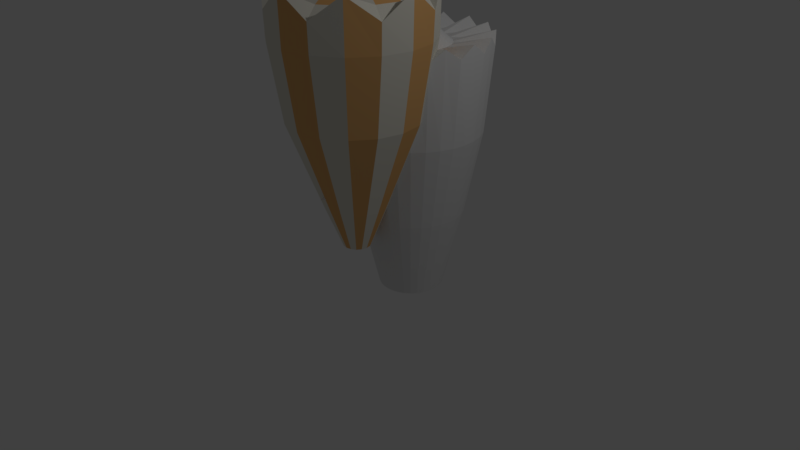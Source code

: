 # Source: ShellOrange.blend  (saved by Blender 2.79.0; exported with 4.5.12 LTS)
import bpy
from mathutils import Matrix  # noqa: F401  (used for matrix-valued properties, if any)

bpy.ops.wm.read_factory_settings(use_empty=True)
scene = bpy.context.scene
scene.name = 'Scene'

# ---- collections
col_collection_1 = bpy.data.collections.new('Collection 1'); scene.collection.children.link(col_collection_1)

# ---- materials (node trees are filled in below, after node groups)
mat_material_002 = bpy.data.materials.new('Material.002')
mat_material_002.alpha_threshold = 0.0
mat_material_002.use_transparent_shadow = False
mat_material_002.diffuse_color = (0.8, 0.7733, 0.6804, 1.0)
mat_material_002.roughness = 0.5
mat_material_003 = bpy.data.materials.new('Material.003')
mat_material_003.alpha_threshold = 0.0
mat_material_003.use_transparent_shadow = False
mat_material_003.diffuse_color = (0.8, 0.4453, 0.1707, 1.0)
mat_material_003.roughness = 0.5

# ---- material node trees

# ---- world
world_world = bpy.data.worlds.new('World'); scene.world = world_world
world_world.color = (0.05088, 0.05088, 0.05088)
world_world.use_sun_shadow = False
world_world.sun_shadow_jitter_overblur = 0.0
world_world.cycles.sampling_method = 'MANUAL'

# ---- cameras
cam_camera = bpy.data.cameras.new('Camera')
cam_camera.clip_end = 100.0
cam_camera.lens = 35.0
cam_camera.sensor_width = 32.0
cam_camera.sensor_height = 18.0
cam_camera.ortho_scale = 7.314
cam_camera.dof.focus_distance = 0.0
cam_camera.dof.aperture_fstop = 128.0

# ---- lights
light_lamp = bpy.data.lights.new('Lamp', 'POINT')
light_lamp.transmission_factor = 0.0
light_lamp.cutoff_distance = 30.0
light_lamp.energy = 100.0
light_lamp.shadow_buffer_clip_start = 1.001
light_lamp.shadow_soft_size = 0.1
light_lamp.shadow_maximum_resolution = 0.006
light_lamp.use_absolute_resolution = True

# ---- meshes
me_cylinder_001 = bpy.data.meshes.new('Cylinder.001')
me_cylinder_001.from_pydata([(1.852e-09, 0.9864, 0.6423), (0.0, 1.0, 1.283), (0.3775, 0.9114, 0.6423), (0.3827, 0.9239, 1.0), (0.6975, 0.6975, 0.6423), (0.7071, 0.7071, 1.283), (0.9114, 0.3775, 0.6423), (0.9239, 0.3827, 1.0), (0.9864, -4.941e-08, 0.6423), (1.0, -4.371e-08, 1.283), (0.9114, -0.3775, 0.6423), (0.9239, -0.3827, 1.0), (0.6975, -0.6975, 0.6423), (0.7071, -0.7071, 1.283), (0.3775, -0.9114, 0.6423), (0.3827, -0.9239, 1.0), (1.508e-07, -0.9864, 0.6423), (1.51e-07, -1.0, 1.283), (-0.3775, -0.9114, 0.6423), (-0.3827, -0.9239, 1.0), (-0.6975, -0.6975, 0.6423), (-0.7071, -0.7071, 1.283), (-0.9114, -0.3775, 0.6423), (-0.9239, -0.3827, 1.0), (-0.9864, 5.47e-09, 0.6423), (-1.0, 1.192e-08, 1.283), (-0.9114, 0.3775, 0.6423), (-0.9239, 0.3827, 1.0), (-0.6975, 0.6975, 0.6423), (-0.7071, 0.7071, 1.283), (-0.3775, 0.9114, 0.6423), (-0.3827, 0.9239, 1.0), (0.3101, 0.7487, 1.134), (3.287e-10, 0.8103, 1.134), (0.573, 0.573, 1.134), (0.7487, 0.3101, 1.134), (0.8103, -1.889e-08, 1.134), (0.7487, -0.3101, 1.134), (0.573, -0.573, 1.134), (0.3101, -0.7487, 1.134), (1.227e-07, -0.8103, 1.134), (-0.3101, -0.7487, 1.134), (-0.573, -0.573, 1.134), (-0.7487, -0.3101, 1.134), (-0.8103, 2.619e-08, 1.134), (-0.7487, 0.3101, 1.134), (-0.573, 0.573, 1.134), (-0.3101, 0.7487, 1.134), (0.1651, 0.3987, 1.303), (-6.611e-09, 0.4315, 1.303), (0.3051, 0.3051, 1.303), (0.3987, 0.1651, 1.303), (0.4315, -1.546e-08, 1.303), (0.3987, -0.1651, 1.303), (0.3051, -0.3051, 1.303), (0.1651, -0.3987, 1.303), (5.855e-08, -0.4315, 1.303), (-0.1651, -0.3987, 1.303), (-0.3051, -0.3051, 1.303), (-0.3987, -0.1651, 1.303), (-0.4315, 8.543e-09, 1.303), (-0.3987, 0.1651, 1.303), (-0.3051, 0.3051, 1.303), (-0.1651, 0.3987, 1.303), (-1.78e-09, 0.8363, -0.3192), (0.32, 0.7727, -0.3192), (0.5914, 0.5914, -0.3192), (0.7727, 0.32, -0.3192), (0.8363, -4.226e-08, -0.3192), (0.7727, -0.32, -0.3192), (0.5914, -0.5914, -0.3192), (0.32, -0.7727, -0.3192), (1.245e-07, -0.8363, -0.3192), (-0.32, -0.7727, -0.3192), (-0.5914, -0.5914, -0.3192), (-0.7727, -0.32, -0.3192), (-0.8363, 4.275e-09, -0.3192), (-0.7727, 0.32, -0.3192), (-0.5914, 0.5914, -0.3192), (-0.32, 0.7727, -0.3192), (5.497e-08, 0.4019, -1.451), (0.1538, 0.3713, -1.451), (0.2842, 0.2842, -1.451), (0.3713, 0.1538, -1.451), (0.4019, -2.418e-08, -1.451), (0.3713, -0.1538, -1.451), (0.2842, -0.2842, -1.451), (0.1538, -0.3713, -1.451), (1.157e-07, -0.4019, -1.451), (-0.1538, -0.3713, -1.451), (-0.2842, -0.2842, -1.451), (-0.3713, -0.1538, -1.451), (-0.4019, -1.816e-09, -1.451), (-0.3713, 0.1538, -1.451), (-0.2842, 0.2842, -1.451), (-0.1538, 0.3713, -1.451), (1.081e-07, 0.1773, -2.009), (0.06783, 0.1638, -2.009), (0.1253, 0.1253, -2.009), (0.1638, 0.06783, -2.009), (0.1773, -1.483e-08, -2.009), (0.1638, -0.06783, -2.009), (0.1253, -0.1253, -2.009), (0.06783, -0.1638, -2.009), (1.348e-07, -0.1773, -2.009), (-0.06783, -0.1638, -2.009), (-0.1253, -0.1253, -2.009), (-0.1638, -0.06783, -2.009), (-0.1773, -4.965e-09, -2.009), (-0.1638, 0.06783, -2.009), (-0.1253, 0.1253, -2.009), (-0.06783, 0.1638, -2.009), (0.01945, 0.04695, 1.57), (2.44e-08, 0.05082, 1.57), (0.03593, 0.03593, 1.57), (0.04695, 0.01945, 1.57), (0.05082, -8.394e-09, 1.57), (0.04695, -0.01945, 1.57), (0.03593, -0.03593, 1.57), (0.01945, -0.04695, 1.57), (3.208e-08, -0.05082, 1.57), (-0.01945, -0.04695, 1.57), (-0.03593, -0.03593, 1.57), (-0.04695, -0.01945, 1.57), (-0.05082, -5.567e-09, 1.57), (-0.04695, 0.01945, 1.57), (-0.03593, 0.03593, 1.57), (-0.01945, 0.04695, 1.57)], [], [(0, 1, 3, 2), (2, 3, 5, 4), (4, 5, 7, 6), (6, 7, 9, 8), (8, 9, 11, 10), (10, 11, 13, 12), (12, 13, 15, 14), (14, 15, 17, 16), (16, 17, 19, 18), (18, 19, 21, 20), (20, 21, 23, 22), (22, 23, 25, 24), (24, 25, 27, 26), (26, 27, 29, 28), (11, 9, 36, 37), (28, 29, 31, 30), (30, 31, 1, 0), (4, 6, 67, 66), (36, 35, 51, 52), (21, 19, 41, 42), (31, 29, 46, 47), (7, 5, 34, 35), (17, 15, 39, 40), (3, 1, 33, 32), (27, 25, 44, 45), (13, 11, 37, 38), (23, 21, 42, 43), (1, 31, 47, 33), (9, 7, 35, 36), (19, 17, 40, 41), (29, 27, 45, 46), (5, 3, 32, 34), (15, 13, 38, 39), (25, 23, 43, 44), (57, 56, 120, 121), (44, 43, 59, 60), (37, 36, 52, 53), (45, 44, 60, 61), (38, 37, 53, 54), (46, 45, 61, 62), (39, 38, 54, 55), (47, 46, 62, 63), (40, 39, 55, 56), (32, 33, 49, 48), (33, 47, 63, 49), (41, 40, 56, 57), (34, 32, 48, 50), (42, 41, 57, 58), (35, 34, 50, 51), (43, 42, 58, 59), (77, 78, 94, 93), (14, 16, 72, 71), (24, 26, 77, 76), (0, 2, 65, 64), (10, 12, 70, 69), (20, 22, 75, 74), (30, 0, 64, 79), (6, 8, 68, 67), (16, 18, 73, 72), (26, 28, 78, 77), (2, 4, 66, 65), (12, 14, 71, 70), (22, 24, 76, 75), (8, 10, 69, 68), (18, 20, 74, 73), (28, 30, 79, 78), (91, 92, 108, 107), (70, 71, 87, 86), (78, 79, 95, 94), (71, 72, 88, 87), (64, 65, 81, 80), (79, 64, 80, 95), (72, 73, 89, 88), (65, 66, 82, 81), (73, 74, 90, 89), (66, 67, 83, 82), (74, 75, 91, 90), (67, 68, 84, 83), (75, 76, 92, 91), (68, 69, 85, 84), (76, 77, 93, 92), (69, 70, 86, 85), (96, 97, 98, 99, 100, 101, 102, 103, 104, 105, 106, 107, 108, 109, 110, 111), (84, 85, 101, 100), (92, 93, 109, 108), (85, 86, 102, 101), (93, 94, 110, 109), (86, 87, 103, 102), (94, 95, 111, 110), (87, 88, 104, 103), (80, 81, 97, 96), (95, 80, 96, 111), (88, 89, 105, 104), (81, 82, 98, 97), (89, 90, 106, 105), (82, 83, 99, 98), (90, 91, 107, 106), (83, 84, 100, 99), (112, 113, 127, 126, 125, 124, 123, 122, 121, 120, 119, 118, 117, 116, 115, 114), (50, 48, 112, 114), (58, 57, 121, 122), (51, 50, 114, 115), (59, 58, 122, 123), (52, 51, 115, 116), (60, 59, 123, 124), (53, 52, 116, 117), (61, 60, 124, 125), (54, 53, 117, 118), (62, 61, 125, 126), (55, 54, 118, 119), (63, 62, 126, 127), (56, 55, 119, 120), (48, 49, 113, 112), (49, 63, 127, 113)])
me_cylinder_001.polygons.foreach_set('material_index', [0, 1, 0, 1, 0, 1, 0, 1, 0, 1, 0, 1, 0, 1, 0, 0, 1, 0, 0, 0, 0, 0, 0, 0, 0, 0, 0, 0, 0, 0, 0, 0, 0, 0, 1, 0, 1, 1, 0, 0, 1, 1, 0, 1, 0, 1, 0, 0, 1, 1, 1, 1, 0, 0, 1, 0, 1, 1, 0, 1, 1, 0, 1, 0, 1, 0, 1, 0, 0, 1, 0, 1, 0, 1, 1, 0, 0, 1, 1, 0, 0, 1, 0, 0, 0, 1, 1, 0, 0, 1, 0, 1, 0, 1, 1, 0, 0, 1, 0, 0, 0, 1, 1, 0, 0, 1, 1, 0, 0, 1, 1, 0, 1, 0])
me_cylinder_001.materials.append(mat_material_002)
me_cylinder_001.materials.append(mat_material_003)
me_cylinder_001.use_remesh_preserve_volume = False
me_cylinder_001.use_remesh_preserve_attributes = False
me_cylinder_001.use_mirror_vertex_groups = False
me_cylinder_001.update()
me_cylinder = bpy.data.meshes.new('Cylinder')
me_cylinder.from_pydata([(5.205e-08, 0.4271, -1.64), (0.0, 1.0, 1.783), (0.08333, 0.4189, -1.64), (0.1951, 0.9808, 1.64), (0.1635, 0.3946, -1.64), (0.3827, 0.9239, 1.783), (0.2373, 0.3552, -1.64), (0.5556, 0.8315, 1.64), (0.302, 0.302, -1.64), (0.7071, 0.7071, 1.783), (0.3552, 0.2373, -1.64), (0.8315, 0.5556, 1.64), (0.3946, 0.1635, -1.64), (0.9239, 0.3827, 1.783), (0.4189, 0.08333, -1.64), (0.9808, 0.1951, 1.64), (0.4271, 2.115e-07, -1.64), (1.0, 7.55e-08, 1.783), (0.4189, -0.08333, -1.64), (0.9808, -0.1951, 1.64), (0.3946, -0.1635, -1.64), (0.9239, -0.3827, 1.783), (0.3552, -0.2373, -1.64), (0.8315, -0.5556, 1.64), (0.302, -0.302, -1.64), (0.7071, -0.7071, 1.783), (0.2373, -0.3552, -1.64), (0.5556, -0.8315, 1.64), (0.1635, -0.3946, -1.64), (0.3827, -0.9239, 1.783), (0.08333, -0.4189, -1.64), (0.1951, -0.9808, 1.64), (-8.713e-08, -0.4271, -1.64), (-3.258e-07, -1.0, 1.783), (-0.08333, -0.4189, -1.64), (-0.1951, -0.9808, 1.64), (-0.1635, -0.3946, -1.64), (-0.3827, -0.9239, 1.783), (-0.2373, -0.3552, -1.64), (-0.5556, -0.8315, 1.64), (-0.302, -0.302, -1.64), (-0.7071, -0.7071, 1.783), (-0.3552, -0.2373, -1.64), (-0.8315, -0.5556, 1.64), (-0.3946, -0.1635, -1.64), (-0.9239, -0.3827, 1.783), (-0.4189, -0.08333, -1.64), (-0.9808, -0.1951, 1.64), (-0.4271, 5.917e-07, -1.64), (-1.0, 9.656e-07, 1.783), (-0.4189, 0.08333, -1.64), (-0.9808, 0.1951, 1.64), (-0.3946, 0.1635, -1.64), (-0.9239, 0.3827, 1.783), (-0.3552, 0.2373, -1.64), (-0.8315, 0.5556, 1.64), (-0.302, 0.302, -1.64), (-0.7071, 0.7071, 1.783), (-0.2373, 0.3552, -1.64), (-0.5556, 0.8315, 1.64), (-0.1635, 0.3946, -1.64), (-0.3827, 0.9239, 1.783), (-0.08333, 0.4189, -1.64), (-0.1951, 0.9808, 1.64), (2.729e-08, 0.6914, -0.5466), (7.883e-09, 0.905, 0.5466), (0.1766, 0.8876, 0.5466), (0.1349, 0.6781, -0.5466), (0.3463, 0.8361, 0.5466), (0.2646, 0.6388, -0.5466), (0.5028, 0.7525, 0.5466), (0.3841, 0.5749, -0.5466), (0.6399, 0.6399, 0.5466), (0.4889, 0.4889, -0.5466), (0.7525, 0.5028, 0.5466), (0.5749, 0.3841, -0.5466), (0.8361, 0.3463, 0.5466), (0.6388, 0.2646, -0.5466), (0.8876, 0.1766, 0.5466), (0.6781, 0.1349, -0.5466), (0.905, 9.938e-08, 0.5466), (0.6914, 1.501e-07, -0.5466), (0.8876, -0.1766, 0.5466), (0.6781, -0.1349, -0.5466), (0.8361, -0.3463, 0.5466), (0.6388, -0.2646, -0.5466), (0.7525, -0.5028, 0.5466), (0.5749, -0.3841, -0.5466), (0.6399, -0.6399, 0.5466), (0.4889, -0.4889, -0.5466), (0.5028, -0.7525, 0.5466), (0.3841, -0.5749, -0.5466), (0.3463, -0.8361, 0.5466), (0.2646, -0.6388, -0.5466), (0.1766, -0.8876, 0.5466), (0.1349, -0.6781, -0.5466), (-2.87e-07, -0.905, 0.5466), (-1.98e-07, -0.6914, -0.5466), (-0.1766, -0.8876, 0.5466), (-0.1349, -0.6781, -0.5466), (-0.3463, -0.8361, 0.5466), (-0.2646, -0.6388, -0.5466), (-0.5028, -0.7525, 0.5466), (-0.3841, -0.5749, -0.5466), (-0.6399, -0.6399, 0.5466), (-0.4889, -0.4889, -0.5466), (-0.7525, -0.5028, 0.5466), (-0.5749, -0.3841, -0.5466), (-0.8361, -0.3463, 0.5466), (-0.6388, -0.2646, -0.5466), (-0.8876, -0.1766, 0.5466), (-0.6781, -0.1349, -0.5466), (-0.905, 9.049e-07, 0.5466), (-0.6914, 7.655e-07, -0.5466), (-0.8876, 0.1766, 0.5466), (-0.6781, 0.1349, -0.5466), (-0.8361, 0.3463, 0.5466), (-0.6388, 0.2646, -0.5466), (-0.7525, 0.5028, 0.5466), (-0.5749, 0.3841, -0.5466), (-0.6399, 0.6399, 0.5466), (-0.4889, 0.4889, -0.5466), (-0.5028, 0.7525, 0.5466), (-0.3841, 0.5749, -0.5466), (-0.3463, 0.8361, 0.5466), (-0.2646, 0.6388, -0.5466), (-0.1766, 0.8876, 0.5466), (-0.1349, 0.6781, -0.5466), (6.031e-08, 0.4921, 1.64), (0.09601, 0.4827, 1.64), (0.1883, 0.4546, 1.64), (0.2734, 0.4092, 1.64), (0.348, 0.348, 1.64), (0.4092, 0.2734, 1.64), (0.4546, 0.1883, 1.64), (0.4827, 0.09601, 1.64), (0.4921, 1.819e-07, 1.64), (0.4827, -0.096, 1.64), (0.4546, -0.1883, 1.64), (0.4092, -0.2734, 1.64), (0.348, -0.348, 1.64), (0.2734, -0.4092, 1.64), (0.1883, -0.4546, 1.64), (0.09601, -0.4827, 1.64), (-1e-07, -0.4921, 1.64), (-0.09601, -0.4827, 1.64), (-0.1883, -0.4546, 1.64), (-0.2734, -0.4092, 1.64), (-0.348, -0.348, 1.64), (-0.4092, -0.2734, 1.64), (-0.4546, -0.1883, 1.64), (-0.4827, -0.096, 1.64), (-0.4921, 6.199e-07, 1.64), (-0.4827, 0.09601, 1.64), (-0.4546, 0.1883, 1.64), (-0.4092, 0.2734, 1.64), (-0.348, 0.348, 1.64), (-0.2734, 0.4092, 1.64), (-0.1883, 0.4546, 1.64), (-0.096, 0.4827, 1.64), (-4.972e-08, 0.08509, 2.174), (0.0166, 0.08346, 2.174), (0.03256, 0.07861, 2.174), (0.04727, 0.07075, 2.174), (0.06017, 0.06017, 2.174), (0.07075, 0.04727, 2.174), (0.07861, 0.03256, 2.174), (0.08346, 0.0166, 2.174), (0.08509, 2.726e-07, 2.174), (0.08346, -0.0166, 2.174), (0.07861, -0.03256, 2.174), (0.07075, -0.04727, 2.174), (0.06017, -0.06017, 2.174), (0.04727, -0.07075, 2.174), (0.03256, -0.07861, 2.174), (0.0166, -0.08346, 2.174), (-7.745e-08, -0.08509, 2.174), (-0.0166, -0.08346, 2.174), (-0.03256, -0.07861, 2.174), (-0.04727, -0.07075, 2.174), (-0.06017, -0.06017, 2.174), (-0.07075, -0.04727, 2.174), (-0.07861, -0.03256, 2.174), (-0.08346, -0.0166, 2.174), (-0.08509, 3.483e-07, 2.174), (-0.08346, 0.0166, 2.174), (-0.07861, 0.03256, 2.174), (-0.07075, 0.04727, 2.174), (-0.06017, 0.06017, 2.174), (-0.04727, 0.07075, 2.174), (-0.03256, 0.07861, 2.174), (-0.0166, 0.08346, 2.174), (0.1104, -0.2666, 1.822), (0.0563, -0.2831, 1.822), (0.0563, 0.2831, 1.822), (0.1104, 0.2666, 1.822), (-0.2041, 0.2041, 1.822), (-0.1603, 0.24, 1.822), (-8.874e-08, -0.2886, 1.822), (0.1603, 0.24, 1.822), (-0.1104, 0.2666, 1.822), (-0.0563, -0.2831, 1.822), (0.2041, 0.2041, 1.822), (-0.0563, 0.2831, 1.822), (-0.1104, -0.2666, 1.822), (0.24, 0.1603, 1.822), (5.294e-09, 0.2886, 1.822), (-0.1603, -0.24, 1.822), (0.2666, 0.1104, 1.822), (-0.2041, -0.2041, 1.822), (0.2831, 0.0563, 1.822), (-0.24, -0.1603, 1.822), (0.2886, 2.272e-07, 1.822), (-0.2666, -0.1104, 1.822), (0.2831, -0.0563, 1.822), (-0.2831, -0.0563, 1.822), (0.2666, -0.1104, 1.822), (-0.2886, 4.841e-07, 1.822), (0.24, -0.1603, 1.822), (-0.2831, 0.0563, 1.822), (0.2041, -0.2041, 1.822), (-0.2666, 0.1104, 1.822), (0.1603, -0.24, 1.822), (-0.24, 0.1603, 1.822)], [], [(65, 1, 3, 66), (66, 3, 5, 68), (68, 5, 7, 70), (70, 7, 9, 72), (72, 9, 11, 74), (74, 11, 13, 76), (76, 13, 15, 78), (78, 15, 17, 80), (80, 17, 19, 82), (82, 19, 21, 84), (84, 21, 23, 86), (86, 23, 25, 88), (88, 25, 27, 90), (90, 27, 29, 92), (92, 29, 31, 94), (94, 31, 33, 96), (96, 33, 35, 98), (98, 35, 37, 100), (100, 37, 39, 102), (102, 39, 41, 104), (104, 41, 43, 106), (106, 43, 45, 108), (108, 45, 47, 110), (110, 47, 49, 112), (112, 49, 51, 114), (114, 51, 53, 116), (116, 53, 55, 118), (118, 55, 57, 120), (120, 57, 59, 122), (122, 59, 61, 124), (9, 7, 131, 132), (124, 61, 63, 126), (126, 63, 1, 65), (0, 2, 4, 6, 8, 10, 12, 14, 16, 18, 20, 22, 24, 26, 28, 30, 32, 34, 36, 38, 40, 42, 44, 46, 48, 50, 52, 54, 56, 58, 60, 62), (62, 127, 64, 0), (127, 126, 65, 64), (60, 125, 127, 62), (125, 124, 126, 127), (58, 123, 125, 60), (123, 122, 124, 125), (56, 121, 123, 58), (121, 120, 122, 123), (54, 119, 121, 56), (119, 118, 120, 121), (52, 117, 119, 54), (117, 116, 118, 119), (50, 115, 117, 52), (115, 114, 116, 117), (48, 113, 115, 50), (113, 112, 114, 115), (46, 111, 113, 48), (111, 110, 112, 113), (44, 109, 111, 46), (109, 108, 110, 111), (42, 107, 109, 44), (107, 106, 108, 109), (40, 105, 107, 42), (105, 104, 106, 107), (38, 103, 105, 40), (103, 102, 104, 105), (36, 101, 103, 38), (101, 100, 102, 103), (34, 99, 101, 36), (99, 98, 100, 101), (32, 97, 99, 34), (97, 96, 98, 99), (30, 95, 97, 32), (95, 94, 96, 97), (28, 93, 95, 30), (93, 92, 94, 95), (26, 91, 93, 28), (91, 90, 92, 93), (24, 89, 91, 26), (89, 88, 90, 91), (22, 87, 89, 24), (87, 86, 88, 89), (20, 85, 87, 22), (85, 84, 86, 87), (18, 83, 85, 20), (83, 82, 84, 85), (16, 81, 83, 18), (81, 80, 82, 83), (14, 79, 81, 16), (79, 78, 80, 81), (12, 77, 79, 14), (77, 76, 78, 79), (10, 75, 77, 12), (75, 74, 76, 77), (8, 73, 75, 10), (73, 72, 74, 75), (6, 71, 73, 8), (71, 70, 72, 73), (4, 69, 71, 6), (69, 68, 70, 71), (2, 67, 69, 4), (67, 66, 68, 69), (0, 64, 67, 2), (64, 65, 66, 67), (193, 192, 174, 175), (27, 25, 140, 141), (45, 43, 149, 150), (63, 61, 158, 159), (19, 17, 136, 137), (37, 35, 145, 146), (55, 53, 154, 155), (11, 9, 132, 133), (29, 27, 141, 142), (47, 45, 150, 151), (3, 1, 128, 129), (1, 63, 159, 128), (21, 19, 137, 138), (39, 37, 146, 147), (57, 55, 155, 156), (13, 11, 133, 134), (31, 29, 142, 143), (49, 47, 151, 152), (5, 3, 129, 130), (23, 21, 138, 139), (41, 39, 147, 148), (59, 57, 156, 157), (15, 13, 134, 135), (33, 31, 143, 144), (51, 49, 152, 153), (7, 5, 130, 131), (25, 23, 139, 140), (43, 41, 148, 149), (61, 59, 157, 158), (17, 15, 135, 136), (35, 33, 144, 145), (53, 51, 153, 154), (161, 160, 191, 190, 189, 188, 187, 186, 185, 184, 183, 182, 181, 180, 179, 178, 177, 176, 175, 174, 173, 172, 171, 170, 169, 168, 167, 166, 165, 164, 163, 162), (195, 194, 161, 162), (197, 196, 188, 189), (198, 193, 175, 176), (199, 195, 162, 163), (200, 197, 189, 190), (201, 198, 176, 177), (202, 199, 163, 164), (203, 200, 190, 191), (204, 201, 177, 178), (205, 202, 164, 165), (206, 203, 191, 160), (207, 204, 178, 179), (208, 205, 165, 166), (209, 207, 179, 180), (210, 208, 166, 167), (211, 209, 180, 181), (212, 210, 167, 168), (213, 211, 181, 182), (214, 212, 168, 169), (215, 213, 182, 183), (216, 214, 169, 170), (217, 215, 183, 184), (218, 216, 170, 171), (219, 217, 184, 185), (220, 218, 171, 172), (221, 219, 185, 186), (222, 220, 172, 173), (223, 221, 186, 187), (192, 222, 173, 174), (194, 206, 160, 161), (196, 223, 187, 188), (156, 155, 223, 196), (129, 128, 206, 194), (142, 141, 222, 192), (155, 154, 221, 223), (141, 140, 220, 222), (154, 153, 219, 221), (140, 139, 218, 220), (153, 152, 217, 219), (139, 138, 216, 218), (152, 151, 215, 217), (138, 137, 214, 216), (151, 150, 213, 215), (137, 136, 212, 214), (150, 149, 211, 213), (136, 135, 210, 212), (149, 148, 209, 211), (135, 134, 208, 210), (148, 147, 207, 209), (134, 133, 205, 208), (147, 146, 204, 207), (128, 159, 203, 206), (133, 132, 202, 205), (146, 145, 201, 204), (159, 158, 200, 203), (132, 131, 199, 202), (145, 144, 198, 201), (158, 157, 197, 200), (131, 130, 195, 199), (144, 143, 193, 198), (157, 156, 196, 197), (130, 129, 194, 195), (143, 142, 192, 193)])
me_cylinder.use_remesh_preserve_volume = False
me_cylinder.use_remesh_preserve_attributes = False
me_cylinder.use_mirror_vertex_groups = False
me_cylinder.update()
me_cone = bpy.data.meshes.new('Cone')
me_cone.from_pydata([(0.0, 0.5, -0.75), (0.09755, 0.4904, -0.75), (0.1913, 0.4619, -0.75), (0.2778, 0.4157, -0.75), (0.3536, 0.3536, -0.75), (0.4157, 0.2778, -0.75), (0.4619, 0.1913, -0.75), (0.4904, 0.09755, -0.75), (0.5, 3.775e-08, -0.75), (0.4904, -0.09755, -0.75), (0.4619, -0.1913, -0.75), (0.4157, -0.2778, -0.75), (0.3536, -0.3536, -0.75), (0.2778, -0.4157, -0.75), (0.1913, -0.4619, -0.75), (0.09755, -0.4904, -0.75), (-1.629e-07, -0.5, -0.75), (-0.09755, -0.4904, -0.75), (-0.1913, -0.4619, -0.75), (-0.2778, -0.4157, -0.75), (-0.3536, -0.3536, -0.75), (-0.4157, -0.2778, -0.75), (-0.4619, -0.1913, -0.75), (0.0, 0.0, 0.75), (-0.4904, -0.09754, -0.75), (-0.5, 4.828e-07, -0.75), (-0.4904, 0.09755, -0.75), (-0.4619, 0.1913, -0.75), (-0.4157, 0.2778, -0.75), (-0.3536, 0.3536, -0.75), (-0.2778, 0.4157, -0.75), (-0.1913, 0.4619, -0.75), (-0.09754, 0.4904, -0.75), (-8.146e-08, 1.192e-07, -0.75), (0.04877, 0.4952, -0.75), (0.1444, 0.4762, -0.75), (0.2346, 0.4388, -0.75), (0.3157, 0.3846, -0.75), (0.3846, 0.3157, -0.75), (0.4388, 0.2346, -0.75), (0.4762, 0.1444, -0.75), (0.4952, 0.04877, -0.75), (0.4952, -0.04877, -0.75), (0.4762, -0.1444, -0.75), (0.4388, -0.2346, -0.75), (0.3846, -0.3157, -0.75), (0.3157, -0.3846, -0.75), (0.2346, -0.4388, -0.75), (0.1444, -0.4762, -0.75), (0.04877, -0.4952, -0.75), (-0.04877, -0.4952, -0.75), (-0.1444, -0.4762, -0.75), (-0.2346, -0.4388, -0.75), (-0.3157, -0.3846, -0.75), (-0.3846, -0.3157, -0.75), (-0.4388, -0.2346, -0.75), (-0.4762, -0.1444, -0.75), (-0.4952, -0.04877, -0.75), (-0.4952, 0.04877, -0.75), (-0.4762, 0.1444, -0.75), (-0.4388, 0.2346, -0.75), (-0.3846, 0.3157, -0.75), (-0.3157, 0.3846, -0.75), (-0.2346, 0.4388, -0.75), (-0.1444, 0.4762, -0.75), (-0.04877, 0.4952, -0.75), (-1.222e-07, -0.25, -0.75), (-4.073e-08, 0.25, -0.75), (-0.09567, -0.231, -0.75), (0.09567, 0.231, -0.75), (-0.1768, -0.1768, -0.75), (0.1768, 0.1768, -0.75), (-0.231, -0.09567, -0.75), (0.231, 0.09567, -0.75), (-0.25, 3.01e-07, -0.75), (0.25, 7.848e-08, -0.75), (-0.231, 0.09567, -0.75), (0.231, -0.09567, -0.75), (-0.1768, 0.1768, -0.75), (0.1768, -0.1768, -0.75), (-0.09567, 0.231, -0.75), (0.09567, -0.231, -0.75), (0.2057, -0.3078, -0.75), (-0.2057, 0.3078, -0.75), (0.3078, -0.2057, -0.75), (-0.3078, 0.2057, -0.75), (0.3631, -0.07222, -0.75), (-0.3631, 0.07222, -0.75), (0.3631, 0.07222, -0.75), (-0.3631, -0.07222, -0.75), (0.3078, 0.2057, -0.75), (-0.3078, -0.2057, -0.75), (0.2057, 0.3078, -0.75), (-0.2057, -0.3078, -0.75), (0.07222, 0.3631, -0.75), (-0.07222, -0.3631, -0.75), (0.07222, -0.3631, -0.75), (-0.07222, 0.3631, -0.75)], [], [(0, 23, 1, 34), (1, 23, 2, 35), (2, 23, 3, 36), (3, 23, 4, 37), (4, 23, 5, 38), (5, 23, 6, 39), (6, 23, 7, 40), (7, 23, 8, 41), (8, 23, 9, 42), (9, 23, 10, 43), (10, 23, 11, 44), (11, 23, 12, 45), (12, 23, 13, 46), (13, 23, 14, 47), (14, 23, 15, 48), (15, 23, 16, 49), (16, 23, 17, 50), (17, 23, 18, 51), (18, 23, 19, 52), (19, 23, 20, 53), (20, 23, 21, 54), (21, 23, 22, 55), (22, 23, 24, 56), (24, 23, 25, 57), (25, 23, 26, 58), (26, 23, 27, 59), (27, 23, 28, 60), (28, 23, 29, 61), (29, 23, 30, 62), (30, 23, 31, 63), (31, 23, 32, 64), (32, 23, 0, 65), (97, 80, 31, 64), (96, 81, 14, 48), (95, 66, 16, 50), (94, 67, 0, 34), (93, 68, 18, 52), (92, 69, 2, 36), (91, 70, 20, 54), (90, 71, 4, 38), (89, 72, 22, 56), (88, 73, 6, 40), (87, 74, 25, 58), (86, 75, 8, 42), (85, 76, 27, 60), (84, 77, 10, 44), (83, 78, 29, 62), (82, 79, 12, 46), (47, 82, 46, 13), (14, 81, 82, 47), (81, 33, 79, 82), (63, 83, 62, 30), (31, 80, 83, 63), (80, 33, 78, 83), (45, 84, 44, 11), (12, 79, 84, 45), (79, 33, 77, 84), (61, 85, 60, 28), (29, 78, 85, 61), (78, 33, 76, 85), (43, 86, 42, 9), (10, 77, 86, 43), (77, 33, 75, 86), (59, 87, 58, 26), (27, 76, 87, 59), (76, 33, 74, 87), (41, 88, 40, 7), (8, 75, 88, 41), (75, 33, 73, 88), (57, 89, 56, 24), (25, 74, 89, 57), (74, 33, 72, 89), (39, 90, 38, 5), (6, 73, 90, 39), (73, 33, 71, 90), (55, 91, 54, 21), (22, 72, 91, 55), (72, 33, 70, 91), (37, 92, 36, 3), (4, 71, 92, 37), (71, 33, 69, 92), (53, 93, 52, 19), (20, 70, 93, 53), (70, 33, 68, 93), (35, 94, 34, 1), (2, 69, 94, 35), (69, 33, 67, 94), (51, 95, 50, 17), (18, 68, 95, 51), (68, 33, 66, 95), (49, 96, 48, 15), (16, 66, 96, 49), (66, 33, 81, 96), (65, 97, 64, 32), (0, 67, 97, 65), (67, 33, 80, 97)])
me_cone.use_remesh_preserve_volume = False
me_cone.use_remesh_preserve_attributes = False
me_cone.use_mirror_vertex_groups = False
me_cone.update()

# ---- objects
ob_cylinder_001 = bpy.data.objects.new('Cylinder.001', me_cylinder_001)
ob_cylinder = bpy.data.objects.new('Cylinder', me_cylinder)
ob_cone = bpy.data.objects.new('Cone', me_cone)
ob_lamp = bpy.data.objects.new('Lamp', light_lamp)
ob_camera = bpy.data.objects.new('Camera', cam_camera)

# ---- transforms, parenting, visibility, modifiers, constraints
ob_cylinder_001.location = (0.0146, -0.2076, 2.243)
ob_cylinder_001.lineart.crease_threshold = 0.0
ob_cylinder.location = (0.002689, 0.75, 0.9963)
ob_cylinder.hide_viewport = True
ob_cylinder.lineart.crease_threshold = 0.0
ob_cone.location = (0.0, 0.0, 1.0)
ob_cone.rotation_euler = (1.571, 0.0, 0.0)
ob_cone.hide_viewport = True
ob_cone.lineart.crease_threshold = 0.0
ob_lamp.location = (4.076, 1.005, 5.904)
ob_lamp.rotation_euler = (0.6503, 0.05522, 1.866)
ob_lamp.lock_rotations_4d = False
ob_lamp.empty_display_type = 'ARROWS'
ob_lamp.color = (0.0, 0.0, 0.0, 0.0)
ob_lamp.lineart.crease_threshold = 0.0
ob_camera.location = (7.481, -6.508, 5.344)
ob_camera.rotation_euler = (1.109, 0.0, 0.8149)
ob_camera.lock_rotations_4d = False
ob_camera.empty_display_type = 'ARROWS'
ob_camera.color = (0.0, 0.0, 0.0, 0.0)
ob_camera.display_type = 'WIRE'
ob_camera.lineart.crease_threshold = 0.0

# ---- collection membership
col_collection_1.objects.link(ob_cylinder_001)
col_collection_1.objects.link(ob_cylinder)
col_collection_1.objects.link(ob_cone)
col_collection_1.objects.link(ob_lamp)
col_collection_1.objects.link(ob_camera)

# ---- scene / render settings (as saved in the file)
scene.camera = ob_camera
scene.frame_start = 1; scene.frame_end = 250; scene.frame_set(1)
scene.render.engine = 'BLENDER_EEVEE_NEXT'
scene.render.resolution_percentage = 50
scene.render.dither_intensity = 0.0
scene.cycles.use_denoising = False
scene.cycles.samples = 128
scene.cycles.sampling_pattern = 'TABULATED_SOBOL'
scene.cycles.use_adaptive_sampling = False
scene.cycles.use_light_tree = False
scene.cycles.blur_glossy = 0.0
scene.cycles.sample_clamp_indirect = 0.0
scene.view_settings.view_transform = 'Standard'
bpy.context.view_layer.update()
